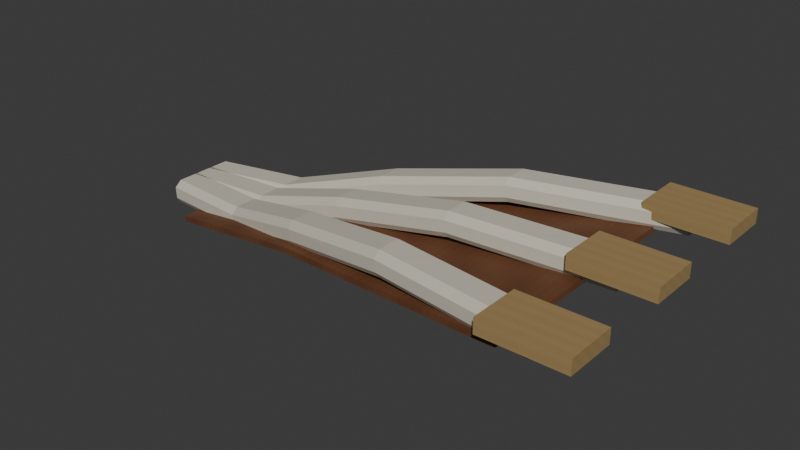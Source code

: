 # Source: AST-STR-002-H576.blend  (saved by Blender 4.3.34; exported with 4.5.12 LTS)
import bpy
from mathutils import Matrix  # noqa: F401  (used for matrix-valued properties, if any)

bpy.ops.wm.read_factory_settings(use_empty=True)
scene = bpy.context.scene
scene.name = 'Scene'

# ---- collections
col_collection = bpy.data.collections.new('Collection'); scene.collection.children.link(col_collection)

# ---- images (referenced by path relative to the original .blend; pixels are not part of the script)
import os
ASSET_DIR = os.environ.get("B2B_ASSET_DIR", "")  # directory of the original .blend (textures are referenced by path, not embedded)
HERE = os.path.dirname(os.path.abspath(__file__))  # packed textures are extracted next to this script under _unpacked/

def load_image(name, relpath, width, height, colorspace="sRGB"):
    """Load a texture the original file referenced (path relative to the .blend, or extracted next to this script)."""
    p = next((c for c in (os.path.join(HERE, relpath), os.path.join(ASSET_DIR, relpath)) if relpath and os.path.exists(c)), "")
    if p:
        img = bpy.data.images.load(p, check_existing=True)
        img.name = name
    else:  # same state as the original file: an image datablock whose file is absent (Cycles renders it pink)
        img = bpy.data.images.new(name, width, height)
        img.source = "FILE"
        img.filepath = "//" + (relpath or name)
    img.colorspace_settings.name = colorspace
    return img
img_ivory_enamel_png_001 = load_image('ivory_enamel.png.001', '_unpacked/ivory_enamel.6871abcc.png', 256, 256, 'sRGB')
img_champagne_metal_png_001 = load_image('champagne_metal.png.001', '_unpacked/champagne_metal.ace1ce44.png', 256, 256, 'sRGB')
img_warm_walnut_png_001 = load_image('warm_walnut.png.001', '_unpacked/warm_walnut.6751f03b.png', 256, 256, 'sRGB')

# ---- materials (node trees are filled in below, after node groups)
mat_ivory_enamel_001 = bpy.data.materials.new('ivory_enamel.001')
mat_champagne_metal_001 = bpy.data.materials.new('champagne_metal.001')
mat_warm_walnut_001 = bpy.data.materials.new('warm_walnut.001')

# ---- material node trees
mat_ivory_enamel_001.use_nodes = True; mat_ivory_enamel_001.node_tree.nodes.clear()
_N = mat_ivory_enamel_001.node_tree.nodes; _L = mat_ivory_enamel_001.node_tree.links
n0 = _N.new('ShaderNodeBsdfPrincipled'); n0.name = 'Principled BSDF'; n0.location = (10, 300)
n0.inputs[2].default_value = 0.66
n1 = _N.new('ShaderNodeOutputMaterial'); n1.name = 'Material Output'; n1.location = (300, 300)
n2 = _N.new('ShaderNodeTexImage'); n2.name = 'Image Texture'; n2.location = (0, 0)
n2.image = img_ivory_enamel_png_001
n2.interpolation = 'Closest'
_L.new(n0.outputs[0], n1.inputs[0])
_L.new(n2.outputs[0], n0.inputs[0])
n1.is_active_output = True
mat_champagne_metal_001.use_nodes = True; mat_champagne_metal_001.node_tree.nodes.clear()
_N = mat_champagne_metal_001.node_tree.nodes; _L = mat_champagne_metal_001.node_tree.links
n0 = _N.new('ShaderNodeBsdfPrincipled'); n0.name = 'Principled BSDF'; n0.location = (10, 300)
n0.inputs[2].default_value = 0.66
n1 = _N.new('ShaderNodeOutputMaterial'); n1.name = 'Material Output'; n1.location = (300, 300)
n2 = _N.new('ShaderNodeTexImage'); n2.name = 'Image Texture'; n2.location = (0, 0)
n2.image = img_champagne_metal_png_001
n2.interpolation = 'Closest'
_L.new(n0.outputs[0], n1.inputs[0])
_L.new(n2.outputs[0], n0.inputs[0])
n1.is_active_output = True
mat_warm_walnut_001.use_nodes = True; mat_warm_walnut_001.node_tree.nodes.clear()
_N = mat_warm_walnut_001.node_tree.nodes; _L = mat_warm_walnut_001.node_tree.links
n0 = _N.new('ShaderNodeBsdfPrincipled'); n0.name = 'Principled BSDF'; n0.location = (10, 300)
n0.inputs[2].default_value = 0.66
n1 = _N.new('ShaderNodeOutputMaterial'); n1.name = 'Material Output'; n1.location = (300, 300)
n2 = _N.new('ShaderNodeTexImage'); n2.name = 'Image Texture'; n2.location = (0, 0)
n2.image = img_warm_walnut_png_001
n2.interpolation = 'Closest'
_L.new(n0.outputs[0], n1.inputs[0])
_L.new(n2.outputs[0], n0.inputs[0])
n1.is_active_output = True

# ---- world
world_world = bpy.data.worlds.new('World'); scene.world = world_world
world_world.use_nodes = True; world_world.node_tree.nodes.clear()
_N = world_world.node_tree.nodes; _L = world_world.node_tree.links
n0 = _N.new('ShaderNodeOutputWorld'); n0.name = 'World Output'; n0.location = (300, 300)
n1 = _N.new('ShaderNodeBackground'); n1.name = 'Background'; n1.location = (10, 300)
n1.inputs[0].default_value = (0.05088, 0.05088, 0.05088, 1.0)
_L.new(n1.outputs[0], n0.inputs[0])
n0.is_active_output = True
world_world.color = (0.05088, 0.05088, 0.05088)
world_world.sun_shadow_jitter_overblur = 0.0

# ---- meshes
me_branch_profile__1_001 = bpy.data.meshes.new('BRANCH_Profile_-1.001')
me_branch_profile__1_001.from_pydata([(0.05685, -0.36, 4.79), (0.05685, -0.04, 4.79), (0.05342, 0.0, 4.85), (0.04658, 0.0, 4.97), (0.04315, -0.08, 5.03), (0.04315, -0.32, 5.03), (0.04658, -0.4, 4.97), (0.05342, -0.4, 4.85), (1.121, -0.5, 4.852), (1.121, -0.18, 4.852), (1.11, -0.14, 4.911), (1.09, -0.14, 5.029), (1.079, -0.22, 5.088), (1.079, -0.46, 5.088), (1.09, -0.54, 5.029), (1.11, -0.54, 4.911), (2.229, -0.79, 5.173), (2.229, -0.47, 5.173), (2.214, -0.43, 5.232), (2.186, -0.43, 5.348), (2.171, -0.51, 5.407), (2.171, -0.75, 5.407), (2.186, -0.83, 5.348), (2.214, -0.83, 5.232), (3.514, -1.09, 5.441), (3.514, -0.77, 5.441), (3.507, -0.73, 5.5), (3.493, -0.73, 5.62), (3.486, -0.81, 5.679), (3.486, -1.05, 5.679), (3.493, -1.13, 5.62), (3.507, -1.13, 5.5), (5.206, -1.41, 5.52), (5.206, -1.09, 5.52), (5.203, -1.05, 5.58), (5.197, -1.05, 5.7), (5.194, -1.13, 5.76), (5.194, -1.37, 5.76), (5.197, -1.45, 5.7), (5.203, -1.45, 5.58)], [], [(7, 6, 5, 4, 3, 2, 1, 0), (32, 33, 34, 35, 36, 37, 38, 39), (0, 1, 9, 8), (1, 2, 10, 9), (2, 3, 11, 10), (3, 4, 12, 11), (4, 5, 13, 12), (5, 6, 14, 13), (6, 7, 15, 14), (7, 0, 8, 15), (8, 9, 17, 16), (9, 10, 18, 17), (10, 11, 19, 18), (11, 12, 20, 19), (12, 13, 21, 20), (13, 14, 22, 21), (14, 15, 23, 22), (15, 8, 16, 23), (16, 17, 25, 24), (17, 18, 26, 25), (18, 19, 27, 26), (19, 20, 28, 27), (20, 21, 29, 28), (21, 22, 30, 29), (22, 23, 31, 30), (23, 16, 24, 31), (24, 25, 33, 32), (25, 26, 34, 33), (26, 27, 35, 34), (27, 28, 36, 35), (28, 29, 37, 36), (29, 30, 38, 37), (30, 31, 39, 38), (31, 24, 32, 39)])
_uv = me_branch_profile__1_001.uv_layers.new(name='MetreScaled')
_uv.uv.foreach_set('vector', [0.02671, 2.225, 0.02329, 2.285, 0.02158, 2.355, 0.02158, 2.475, 0.02329, 2.485, 0.02671, 2.425, 0.02842, 2.375, 0.02842, 2.215, 2.603, 2.055, 2.603, 2.215, 2.601, 2.265, 2.599, 2.325, 2.597, 2.315, 2.597, 2.195, 2.599, 2.125, 2.601, 2.065, 0.02842, 2.215, 0.02842, 2.375, 0.5604, 2.336, 0.5604, 2.176, 0.02842, 2.375, 0.02671, 2.425, 0.5552, 2.385, 0.5604, 2.336, 0.02671, 2.425, 0.02329, 2.485, 0.5448, 2.445, 0.5552, 2.385, 0.02329, 2.485, 0.02158, 2.475, 0.5396, 2.434, 0.5448, 2.445, 0.02158, 2.475, 0.02158, 2.355, 0.5396, 2.314, 0.5396, 2.434, 0.02158, 2.355, 0.02329, 2.285, 0.5448, 2.245, 0.5396, 2.314, 0.02329, 2.285, 0.02671, 2.225, 0.5552, 2.185, 0.5448, 2.245, 0.02671, 2.225, 0.02842, 2.215, 0.5604, 2.176, 0.5552, 2.185, 0.5604, 2.176, 0.5604, 2.336, 1.114, 2.352, 1.114, 2.192, 0.5604, 2.336, 0.5552, 2.385, 1.107, 2.401, 1.114, 2.352, 0.5552, 2.385, 0.5448, 2.445, 1.093, 2.459, 1.107, 2.401, 0.5448, 2.445, 0.5396, 2.434, 1.086, 2.448, 1.093, 2.459, 0.5396, 2.434, 0.5396, 2.314, 1.086, 2.328, 1.086, 2.448, 0.5396, 2.314, 0.5448, 2.245, 1.093, 2.259, 1.086, 2.328, 0.5448, 2.245, 0.5552, 2.185, 1.107, 2.201, 1.093, 2.259, 0.5552, 2.185, 0.5604, 2.176, 1.114, 2.192, 1.107, 2.201, 1.114, 2.192, 1.114, 2.352, 1.757, 2.335, 1.757, 2.175, 1.114, 2.352, 1.107, 2.401, 1.753, 2.385, 1.757, 2.335, 1.107, 2.401, 1.093, 2.459, 1.747, 2.445, 1.753, 2.385, 1.093, 2.459, 1.086, 2.448, 1.743, 2.435, 1.747, 2.445, 1.086, 2.448, 1.086, 2.328, 1.743, 2.315, 1.743, 2.435, 1.086, 2.328, 1.093, 2.259, 1.747, 2.245, 1.743, 2.315, 1.093, 2.259, 1.107, 2.201, 1.753, 2.185, 1.747, 2.245, 1.107, 2.201, 1.114, 2.192, 1.757, 2.175, 1.753, 2.185, 1.757, 2.175, 1.757, 2.335, 2.603, 2.215, 2.603, 2.055, 1.757, 2.335, 1.753, 2.385, 2.601, 2.265, 2.603, 2.215, 1.753, 2.385, 1.747, 2.445, 2.599, 2.325, 2.601, 2.265, 1.747, 2.445, 1.743, 2.435, 2.597, 2.315, 2.599, 2.325, 1.743, 2.435, 1.743, 2.315, 2.597, 2.195, 2.597, 2.315, 1.743, 2.315, 1.747, 2.245, 2.599, 2.125, 2.597, 2.195, 1.747, 2.245, 1.753, 2.185, 2.601, 2.065, 2.599, 2.125, 1.753, 2.185, 1.757, 2.175, 2.603, 2.055, 2.601, 2.065])
me_branch_profile__1_001.materials.append(mat_ivory_enamel_001)
me_branch_profile__1_001.update()
me_branch_bearingshoe__1_001 = bpy.data.meshes.new('BRANCH_BearingShoe_-1.001')
me_branch_bearingshoe__1_001.from_pydata([(4.78, -1.51, 5.61), (5.62, -1.51, 5.61), (5.62, -0.99, 5.61), (4.78, -0.99, 5.61), (4.78, -1.51, 5.76), (5.62, -1.51, 5.76), (5.62, -0.99, 5.76), (4.78, -0.99, 5.76)], [], [(0, 3, 2, 1), (4, 5, 6, 7), (0, 1, 5, 4), (1, 2, 6, 5), (2, 3, 7, 6), (3, 0, 4, 7)])
_uv = me_branch_bearingshoe__1_001.uv_layers.new(name='MetreScaled')
_uv.uv.foreach_set('vector', [2.39, 2.05, 2.39, 2.31, 2.81, 2.31, 2.81, 2.05, 2.39, 2.125, 2.81, 2.125, 2.81, 2.385, 2.39, 2.385, 2.39, 2.05, 2.81, 2.05, 2.81, 2.125, 2.39, 2.125, 2.81, 2.05, 2.81, 2.31, 2.81, 2.385, 2.81, 2.125, 2.81, 2.31, 2.39, 2.31, 2.39, 2.385, 2.81, 2.385, 2.39, 2.31, 2.39, 2.05, 2.39, 2.125, 2.39, 2.385])
me_branch_bearingshoe__1_001.materials.append(mat_champagne_metal_001)
me_branch_bearingshoe__1_001.update()
me_branch_profile_0_001 = bpy.data.meshes.new('BRANCH_Profile_0.001')
me_branch_profile_0_001.from_pydata([(0.05685, -0.16, 4.79), (0.05685, 0.16, 4.79), (0.05342, 0.2, 4.85), (0.04658, 0.2, 4.97), (0.04315, 0.12, 5.03), (0.04315, -0.12, 5.03), (0.04658, -0.2, 4.97), (0.05342, -0.2, 4.85), (1.121, -0.16, 4.852), (1.121, 0.16, 4.852), (1.11, 0.2, 4.911), (1.09, 0.2, 5.029), (1.079, 0.12, 5.088), (1.079, -0.12, 5.088), (1.09, -0.2, 5.029), (1.11, -0.2, 4.911), (2.229, -0.16, 5.173), (2.229, 0.16, 5.173), (2.214, 0.2, 5.232), (2.186, 0.2, 5.348), (2.171, 0.12, 5.407), (2.171, -0.12, 5.407), (2.186, -0.2, 5.348), (2.214, -0.2, 5.232), (3.514, -0.16, 5.441), (3.514, 0.16, 5.441), (3.507, 0.2, 5.5), (3.493, 0.2, 5.62), (3.486, 0.12, 5.679), (3.486, -0.12, 5.679), (3.493, -0.2, 5.62), (3.507, -0.2, 5.5), (5.206, -0.16, 5.52), (5.206, 0.16, 5.52), (5.203, 0.2, 5.58), (5.197, 0.2, 5.7), (5.194, 0.12, 5.76), (5.194, -0.12, 5.76), (5.197, -0.2, 5.7), (5.203, -0.2, 5.58)], [], [(7, 6, 5, 4, 3, 2, 1, 0), (32, 33, 34, 35, 36, 37, 38, 39), (0, 1, 9, 8), (1, 2, 10, 9), (2, 3, 11, 10), (3, 4, 12, 11), (4, 5, 13, 12), (5, 6, 14, 13), (6, 7, 15, 14), (7, 0, 8, 15), (8, 9, 17, 16), (9, 10, 18, 17), (10, 11, 19, 18), (11, 12, 20, 19), (12, 13, 21, 20), (13, 14, 22, 21), (14, 15, 23, 22), (15, 8, 16, 23), (16, 17, 25, 24), (17, 18, 26, 25), (18, 19, 27, 26), (19, 20, 28, 27), (20, 21, 29, 28), (21, 22, 30, 29), (22, 23, 31, 30), (23, 16, 24, 31), (24, 25, 33, 32), (25, 26, 34, 33), (26, 27, 35, 34), (27, 28, 36, 35), (28, 29, 37, 36), (29, 30, 38, 37), (30, 31, 39, 38), (31, 24, 32, 39)])
_uv = me_branch_profile_0_001.uv_layers.new(name='MetreScaled')
_uv.uv.foreach_set('vector', [0.02671, 2.325, 0.02329, 2.385, 0.02158, 2.455, 0.02158, 2.575, 0.02329, 2.585, 0.02671, 2.525, 0.02842, 2.475, 0.02842, 2.315, 2.603, 2.68, 2.603, 2.84, 2.601, 2.89, 2.599, 2.95, 2.597, 2.94, 2.597, 2.82, 2.599, 2.75, 2.601, 2.69, 0.02842, 2.315, 0.02842, 2.475, 0.5604, 2.506, 0.5604, 2.346, 0.02842, 2.475, 0.02671, 2.525, 0.5552, 2.555, 0.5604, 2.506, 0.02671, 2.525, 0.02329, 2.585, 0.5448, 2.615, 0.5552, 2.555, 0.02329, 2.585, 0.02158, 2.575, 0.5396, 2.604, 0.5448, 2.615, 0.02158, 2.575, 0.02158, 2.455, 0.5396, 2.484, 0.5396, 2.604, 0.02158, 2.455, 0.02329, 2.385, 0.5448, 2.415, 0.5396, 2.484, 0.02329, 2.385, 0.02671, 2.325, 0.5552, 2.355, 0.5448, 2.415, 0.02671, 2.325, 0.02842, 2.315, 0.5604, 2.346, 0.5552, 2.355, 0.5604, 2.346, 0.5604, 2.506, 1.114, 2.667, 1.114, 2.507, 0.5604, 2.506, 0.5552, 2.555, 1.107, 2.716, 1.114, 2.667, 0.5552, 2.555, 0.5448, 2.615, 1.093, 2.774, 1.107, 2.716, 0.5448, 2.615, 0.5396, 2.604, 1.086, 2.763, 1.093, 2.774, 0.5396, 2.604, 0.5396, 2.484, 1.086, 2.643, 1.086, 2.763, 0.5396, 2.484, 0.5448, 2.415, 1.093, 2.574, 1.086, 2.643, 0.5448, 2.415, 0.5552, 2.355, 1.107, 2.516, 1.093, 2.574, 0.5552, 2.355, 0.5604, 2.346, 1.114, 2.507, 1.107, 2.516, 1.114, 2.507, 1.114, 2.667, 1.757, 2.8, 1.757, 2.64, 1.114, 2.667, 1.107, 2.716, 1.753, 2.85, 1.757, 2.8, 1.107, 2.716, 1.093, 2.774, 1.747, 2.91, 1.753, 2.85, 1.093, 2.774, 1.086, 2.763, 1.743, 2.9, 1.747, 2.91, 1.086, 2.763, 1.086, 2.643, 1.743, 2.78, 1.743, 2.9, 1.086, 2.643, 1.093, 2.574, 1.747, 2.71, 1.743, 2.78, 1.093, 2.574, 1.107, 2.516, 1.753, 2.65, 1.747, 2.71, 1.107, 2.516, 1.114, 2.507, 1.757, 2.64, 1.753, 2.65, 1.757, 2.64, 1.757, 2.8, 2.603, 2.84, 2.603, 2.68, 1.757, 2.8, 1.753, 2.85, 2.601, 2.89, 2.603, 2.84, 1.753, 2.85, 1.747, 2.91, 2.599, 2.95, 2.601, 2.89, 1.747, 2.91, 1.743, 2.9, 2.597, 2.94, 2.599, 2.95, 1.743, 2.9, 1.743, 2.78, 2.597, 2.82, 2.597, 2.94, 1.743, 2.78, 1.747, 2.71, 2.599, 2.75, 2.597, 2.82, 1.747, 2.71, 1.753, 2.65, 2.601, 2.69, 2.599, 2.75, 1.753, 2.65, 1.757, 2.64, 2.603, 2.68, 2.601, 2.69])
me_branch_profile_0_001.materials.append(mat_ivory_enamel_001)
me_branch_profile_0_001.update()
me_branch_bearingshoe_0_001 = bpy.data.meshes.new('BRANCH_BearingShoe_0.001')
me_branch_bearingshoe_0_001.from_pydata([(4.78, -0.26, 5.61), (5.62, -0.26, 5.61), (5.62, 0.26, 5.61), (4.78, 0.26, 5.61), (4.78, -0.26, 5.76), (5.62, -0.26, 5.76), (5.62, 0.26, 5.76), (4.78, 0.26, 5.76)], [], [(0, 3, 2, 1), (4, 5, 6, 7), (0, 1, 5, 4), (1, 2, 6, 5), (2, 3, 7, 6), (3, 0, 4, 7)])
_uv = me_branch_bearingshoe_0_001.uv_layers.new(name='MetreScaled')
_uv.uv.foreach_set('vector', [2.39, 2.675, 2.39, 2.935, 2.81, 2.935, 2.81, 2.675, 2.39, 2.75, 2.81, 2.75, 2.81, 3.01, 2.39, 3.01, 2.39, 2.675, 2.81, 2.675, 2.81, 2.75, 2.39, 2.75, 2.81, 2.675, 2.81, 2.935, 2.81, 3.01, 2.81, 2.75, 2.81, 2.935, 2.39, 2.935, 2.39, 3.01, 2.81, 3.01, 2.39, 2.935, 2.39, 2.675, 2.39, 2.75, 2.39, 3.01])
me_branch_bearingshoe_0_001.materials.append(mat_champagne_metal_001)
me_branch_bearingshoe_0_001.update()
me_branch_profile_1_001 = bpy.data.meshes.new('BRANCH_Profile_1.001')
me_branch_profile_1_001.from_pydata([(0.05685, 0.04, 4.79), (0.05685, 0.36, 4.79), (0.05342, 0.4, 4.85), (0.04658, 0.4, 4.97), (0.04315, 0.32, 5.03), (0.04315, 0.08, 5.03), (0.04658, 0.0, 4.97), (0.05342, 0.0, 4.85), (1.121, 0.18, 4.852), (1.121, 0.5, 4.852), (1.11, 0.54, 4.911), (1.09, 0.54, 5.029), (1.079, 0.46, 5.088), (1.079, 0.22, 5.088), (1.09, 0.14, 5.029), (1.11, 0.14, 4.911), (2.229, 0.47, 5.173), (2.229, 0.79, 5.173), (2.214, 0.83, 5.232), (2.186, 0.83, 5.348), (2.171, 0.75, 5.407), (2.171, 0.51, 5.407), (2.186, 0.43, 5.348), (2.214, 0.43, 5.232), (3.514, 0.77, 5.441), (3.514, 1.09, 5.441), (3.507, 1.13, 5.5), (3.493, 1.13, 5.62), (3.486, 1.05, 5.679), (3.486, 0.81, 5.679), (3.493, 0.73, 5.62), (3.507, 0.73, 5.5), (5.206, 1.09, 5.52), (5.206, 1.41, 5.52), (5.203, 1.45, 5.58), (5.197, 1.45, 5.7), (5.194, 1.37, 5.76), (5.194, 1.13, 5.76), (5.197, 1.05, 5.7), (5.203, 1.05, 5.58)], [], [(7, 6, 5, 4, 3, 2, 1, 0), (32, 33, 34, 35, 36, 37, 38, 39), (0, 1, 9, 8), (1, 2, 10, 9), (2, 3, 11, 10), (3, 4, 12, 11), (4, 5, 13, 12), (5, 6, 14, 13), (6, 7, 15, 14), (7, 0, 8, 15), (8, 9, 17, 16), (9, 10, 18, 17), (10, 11, 19, 18), (11, 12, 20, 19), (12, 13, 21, 20), (13, 14, 22, 21), (14, 15, 23, 22), (15, 8, 16, 23), (16, 17, 25, 24), (17, 18, 26, 25), (18, 19, 27, 26), (19, 20, 28, 27), (20, 21, 29, 28), (21, 22, 30, 29), (22, 23, 31, 30), (23, 16, 24, 31), (24, 25, 33, 32), (25, 26, 34, 33), (26, 27, 35, 34), (27, 28, 36, 35), (28, 29, 37, 36), (29, 30, 38, 37), (30, 31, 39, 38), (31, 24, 32, 39)])
_uv = me_branch_profile_1_001.uv_layers.new(name='MetreScaled')
_uv.uv.foreach_set('vector', [0.02671, 2.425, 0.02329, 2.485, 0.02158, 2.555, 0.02158, 2.675, 0.02329, 2.685, 0.02671, 2.625, 0.02842, 2.575, 0.02842, 2.415, 2.603, 3.305, 2.603, 3.465, 2.601, 3.515, 2.599, 3.575, 2.597, 3.565, 2.597, 3.445, 2.599, 3.375, 2.601, 3.315, 0.02842, 2.415, 0.02842, 2.575, 0.5604, 2.676, 0.5604, 2.516, 0.02842, 2.575, 0.02671, 2.625, 0.5552, 2.725, 0.5604, 2.676, 0.02671, 2.625, 0.02329, 2.685, 0.5448, 2.785, 0.5552, 2.725, 0.02329, 2.685, 0.02158, 2.675, 0.5396, 2.774, 0.5448, 2.785, 0.02158, 2.675, 0.02158, 2.555, 0.5396, 2.654, 0.5396, 2.774, 0.02158, 2.555, 0.02329, 2.485, 0.5448, 2.585, 0.5396, 2.654, 0.02329, 2.485, 0.02671, 2.425, 0.5552, 2.525, 0.5448, 2.585, 0.02671, 2.425, 0.02842, 2.415, 0.5604, 2.516, 0.5552, 2.525, 0.5604, 2.516, 0.5604, 2.676, 1.114, 2.982, 1.114, 2.822, 0.5604, 2.676, 0.5552, 2.725, 1.107, 3.031, 1.114, 2.982, 0.5552, 2.725, 0.5448, 2.785, 1.093, 3.089, 1.107, 3.031, 0.5448, 2.785, 0.5396, 2.774, 1.086, 3.078, 1.093, 3.089, 0.5396, 2.774, 0.5396, 2.654, 1.086, 2.958, 1.086, 3.078, 0.5396, 2.654, 0.5448, 2.585, 1.093, 2.889, 1.086, 2.958, 0.5448, 2.585, 0.5552, 2.525, 1.107, 2.831, 1.093, 2.889, 0.5552, 2.525, 0.5604, 2.516, 1.114, 2.822, 1.107, 2.831, 1.114, 2.822, 1.114, 2.982, 1.757, 3.265, 1.757, 3.105, 1.114, 2.982, 1.107, 3.031, 1.753, 3.315, 1.757, 3.265, 1.107, 3.031, 1.093, 3.089, 1.747, 3.375, 1.753, 3.315, 1.093, 3.089, 1.086, 3.078, 1.743, 3.365, 1.747, 3.375, 1.086, 3.078, 1.086, 2.958, 1.743, 3.245, 1.743, 3.365, 1.086, 2.958, 1.093, 2.889, 1.747, 3.175, 1.743, 3.245, 1.093, 2.889, 1.107, 2.831, 1.753, 3.115, 1.747, 3.175, 1.107, 2.831, 1.114, 2.822, 1.757, 3.105, 1.753, 3.115, 1.757, 3.105, 1.757, 3.265, 2.603, 3.465, 2.603, 3.305, 1.757, 3.265, 1.753, 3.315, 2.601, 3.515, 2.603, 3.465, 1.753, 3.315, 1.747, 3.375, 2.599, 3.575, 2.601, 3.515, 1.747, 3.375, 1.743, 3.365, 2.597, 3.565, 2.599, 3.575, 1.743, 3.365, 1.743, 3.245, 2.597, 3.445, 2.597, 3.565, 1.743, 3.245, 1.747, 3.175, 2.599, 3.375, 2.597, 3.445, 1.747, 3.175, 1.753, 3.115, 2.601, 3.315, 2.599, 3.375, 1.753, 3.115, 1.757, 3.105, 2.603, 3.305, 2.601, 3.315])
me_branch_profile_1_001.materials.append(mat_ivory_enamel_001)
me_branch_profile_1_001.update()
me_branch_bearingshoe_1_001 = bpy.data.meshes.new('BRANCH_BearingShoe_1.001')
me_branch_bearingshoe_1_001.from_pydata([(4.78, 0.99, 5.61), (5.62, 0.99, 5.61), (5.62, 1.51, 5.61), (4.78, 1.51, 5.61), (4.78, 0.99, 5.76), (5.62, 0.99, 5.76), (5.62, 1.51, 5.76), (4.78, 1.51, 5.76)], [], [(0, 3, 2, 1), (4, 5, 6, 7), (0, 1, 5, 4), (1, 2, 6, 5), (2, 3, 7, 6), (3, 0, 4, 7)])
_uv = me_branch_bearingshoe_1_001.uv_layers.new(name='MetreScaled')
_uv.uv.foreach_set('vector', [2.39, 3.3, 2.39, 3.56, 2.81, 3.56, 2.81, 3.3, 2.39, 3.375, 2.81, 3.375, 2.81, 3.635, 2.39, 3.635, 2.39, 3.3, 2.81, 3.3, 2.81, 3.375, 2.39, 3.375, 2.81, 3.3, 2.81, 3.56, 2.81, 3.635, 2.81, 3.375, 2.81, 3.56, 2.39, 3.56, 2.39, 3.635, 2.81, 3.635, 2.39, 3.56, 2.39, 3.3, 2.39, 3.375, 2.39, 3.635])
me_branch_bearingshoe_1_001.materials.append(mat_champagne_metal_001)
me_branch_bearingshoe_1_001.update()
me_branch_recessedsoffit_001 = bpy.data.meshes.new('BRANCH_RecessedSoffit.001')
me_branch_recessedsoffit_001.from_pydata([(0.45, -0.63, 4.79), (2.2, -0.91, 5.14), (4.9, -1.39, 5.48), (4.9, 1.39, 5.48), (2.2, 0.91, 5.14), (0.45, 0.63, 4.79), (0.45, -0.63, 4.85), (2.2, -0.91, 5.2), (4.9, -1.39, 5.54), (4.9, 1.39, 5.54), (2.2, 0.91, 5.2), (0.45, 0.63, 4.85)], [], [(5, 4, 3, 2, 1, 0), (6, 7, 8, 9, 10, 11), (0, 1, 7, 6), (1, 2, 8, 7), (2, 3, 9, 8), (3, 4, 10, 9), (4, 5, 11, 10), (5, 0, 6, 11)])
_uv = me_branch_recessedsoffit_001.uv_layers.new(name='MetreScaled')
_uv.uv.foreach_set('vector', [0.225, 2.71, 1.1, 3.025, 2.45, 3.435, 2.45, 2.045, 1.1, 2.115, 0.225, 2.08, 0.225, 2.11, 1.1, 2.145, 2.45, 2.075, 2.45, 3.465, 1.1, 3.055, 0.225, 2.74, 0.225, 2.08, 1.1, 2.115, 1.1, 2.145, 0.225, 2.11, 1.1, 2.115, 2.45, 2.045, 2.45, 2.075, 1.1, 2.145, 2.45, 2.045, 2.45, 3.435, 2.45, 3.465, 2.45, 2.075, 2.45, 3.435, 1.1, 3.025, 1.1, 3.055, 2.45, 3.465, 1.1, 3.025, 0.225, 2.71, 0.225, 2.74, 1.1, 3.055, 0.225, 2.71, 0.225, 2.08, 0.225, 2.11, 0.225, 2.74])
me_branch_recessedsoffit_001.materials.append(mat_warm_walnut_001)
me_branch_recessedsoffit_001.update()

# ---- objects
ob_branch_profile__1 = bpy.data.objects.new('BRANCH_Profile_-1', me_branch_profile__1_001)
ob_branch_bearingshoe__1 = bpy.data.objects.new('BRANCH_BearingShoe_-1', me_branch_bearingshoe__1_001)
ob_datum_upper_bearing__1 = bpy.data.objects.new('DATUM_upper_bearing_-1', None)
ob_branch_profile_0 = bpy.data.objects.new('BRANCH_Profile_0', me_branch_profile_0_001)
ob_branch_bearingshoe_0 = bpy.data.objects.new('BRANCH_BearingShoe_0', me_branch_bearingshoe_0_001)
ob_datum_upper_bearing_0 = bpy.data.objects.new('DATUM_upper_bearing_0', None)
ob_branch_profile_1 = bpy.data.objects.new('BRANCH_Profile_1', me_branch_profile_1_001)
ob_branch_bearingshoe_1 = bpy.data.objects.new('BRANCH_BearingShoe_1', me_branch_bearingshoe_1_001)
ob_datum_upper_bearing_1 = bpy.data.objects.new('DATUM_upper_bearing_1', None)
ob_branch_recessedsoffit = bpy.data.objects.new('BRANCH_RecessedSoffit', me_branch_recessedsoffit_001)

# ---- transforms, parenting, visibility, modifiers, constraints
ob_branch_profile__1.location = (0.0, 0.0, 0.0)
ob_branch_bearingshoe__1.location = (0.0, 0.0, 0.0)
ob_datum_upper_bearing__1.location = (5.2, -1.25, 5.76)
ob_branch_profile_0.location = (0.0, 0.0, 0.0)
ob_branch_bearingshoe_0.location = (0.0, 0.0, 0.0)
ob_datum_upper_bearing_0.location = (5.2, 0.0, 5.76)
ob_branch_profile_1.location = (0.0, 0.0, 0.0)
ob_branch_bearingshoe_1.location = (0.0, 0.0, 0.0)
ob_datum_upper_bearing_1.location = (5.2, 1.25, 5.76)
ob_branch_recessedsoffit.location = (0.0, 0.0, 0.0)

# ---- collection membership
col_collection.objects.link(ob_branch_profile__1)
col_collection.objects.link(ob_branch_bearingshoe__1)
col_collection.objects.link(ob_datum_upper_bearing__1)
col_collection.objects.link(ob_branch_profile_0)
col_collection.objects.link(ob_branch_bearingshoe_0)
col_collection.objects.link(ob_datum_upper_bearing_0)
col_collection.objects.link(ob_branch_profile_1)
col_collection.objects.link(ob_branch_bearingshoe_1)
col_collection.objects.link(ob_datum_upper_bearing_1)
col_collection.objects.link(ob_branch_recessedsoffit)

# ---- scene / render settings (as saved in the file)
scene.frame_start = 1; scene.frame_end = 250; scene.frame_set(1)
scene.render.engine = 'BLENDER_EEVEE_NEXT'
bpy.context.view_layer.update()

# ---- added for rendering (the .blend has no active camera and no usable light): camera, sun
cam_auto = bpy.data.cameras.new('AutoCamera')
cam_auto.lens = 50.0
cam_auto.sensor_width = 36.0
cam_auto.clip_end = 1000.0
ob_auto_camera = bpy.data.objects.new('AutoCamera', cam_auto)
scene.collection.objects.link(ob_auto_camera)
ob_auto_camera.location = (8.76763, -7.12327, 10.0238)
ob_auto_camera.rotation_euler = (1.09748, -7.21219e-08, 0.694738)
scene.camera = ob_auto_camera
light_auto_sun = bpy.data.lights.new('AutoSun', 'SUN')
light_auto_sun.energy = 3.0
light_auto_sun.angle = 0.0523599
ob_auto_sun = bpy.data.objects.new('AutoSun', light_auto_sun)
scene.collection.objects.link(ob_auto_sun)
ob_auto_sun.rotation_euler = (0.872665, 0.174533, 0.523599)
bpy.context.view_layer.update()
